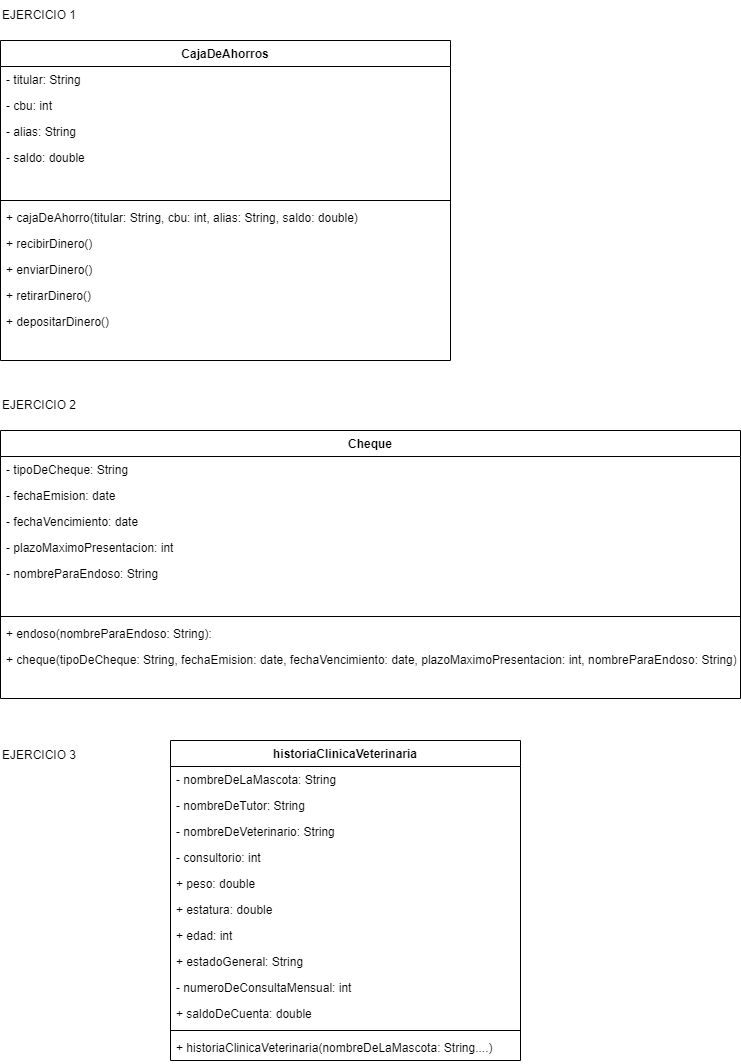

The diagram above was exported from draw.io. Its source (the exported page's mxGraphModel, read from the mxfile embedded in the PNG):
<mxGraphModel dx="1050" dy="483" grid="1" gridSize="10" guides="1" tooltips="1" connect="1" arrows="1" fold="1" page="1" pageScale="1" pageWidth="850" pageHeight="1100" math="0" shadow="0">
  <root>
    <mxCell id="0" />
    <mxCell id="1" parent="0" />
    <mxCell id="bLsFKrlHUhRgOnHLE6o7-1" value="CajaDeAhorros" style="swimlane;fontStyle=1;align=center;verticalAlign=top;childLayout=stackLayout;horizontal=1;startSize=26;horizontalStack=0;resizeParent=1;resizeParentMax=0;resizeLast=0;collapsible=1;marginBottom=0;" parent="1" vertex="1">
      <mxGeometry x="80" y="60" width="450" height="320" as="geometry" />
    </mxCell>
    <mxCell id="bLsFKrlHUhRgOnHLE6o7-15" value="- titular: String" style="text;strokeColor=none;fillColor=none;align=left;verticalAlign=top;spacingLeft=4;spacingRight=4;overflow=hidden;rotatable=0;points=[[0,0.5],[1,0.5]];portConstraint=eastwest;" parent="bLsFKrlHUhRgOnHLE6o7-1" vertex="1">
      <mxGeometry y="26" width="450" height="26" as="geometry" />
    </mxCell>
    <mxCell id="bLsFKrlHUhRgOnHLE6o7-16" value="- cbu: int" style="text;strokeColor=none;fillColor=none;align=left;verticalAlign=top;spacingLeft=4;spacingRight=4;overflow=hidden;rotatable=0;points=[[0,0.5],[1,0.5]];portConstraint=eastwest;" parent="bLsFKrlHUhRgOnHLE6o7-1" vertex="1">
      <mxGeometry y="52" width="450" height="26" as="geometry" />
    </mxCell>
    <mxCell id="bLsFKrlHUhRgOnHLE6o7-17" value="- alias: String" style="text;strokeColor=none;fillColor=none;align=left;verticalAlign=top;spacingLeft=4;spacingRight=4;overflow=hidden;rotatable=0;points=[[0,0.5],[1,0.5]];portConstraint=eastwest;" parent="bLsFKrlHUhRgOnHLE6o7-1" vertex="1">
      <mxGeometry y="78" width="450" height="26" as="geometry" />
    </mxCell>
    <mxCell id="bLsFKrlHUhRgOnHLE6o7-18" value="- saldo: double" style="text;strokeColor=none;fillColor=none;align=left;verticalAlign=top;spacingLeft=4;spacingRight=4;overflow=hidden;rotatable=0;points=[[0,0.5],[1,0.5]];portConstraint=eastwest;" parent="bLsFKrlHUhRgOnHLE6o7-1" vertex="1">
      <mxGeometry y="104" width="450" height="26" as="geometry" />
    </mxCell>
    <mxCell id="bLsFKrlHUhRgOnHLE6o7-20" style="text;strokeColor=none;fillColor=none;align=left;verticalAlign=top;spacingLeft=4;spacingRight=4;overflow=hidden;rotatable=0;points=[[0,0.5],[1,0.5]];portConstraint=eastwest;" parent="bLsFKrlHUhRgOnHLE6o7-1" vertex="1">
      <mxGeometry y="130" width="450" height="26" as="geometry" />
    </mxCell>
    <mxCell id="bLsFKrlHUhRgOnHLE6o7-8" value="" style="line;strokeWidth=1;fillColor=none;align=left;verticalAlign=middle;spacingTop=-1;spacingLeft=3;spacingRight=3;rotatable=0;labelPosition=right;points=[];portConstraint=eastwest;" parent="bLsFKrlHUhRgOnHLE6o7-1" vertex="1">
      <mxGeometry y="156" width="450" height="8" as="geometry" />
    </mxCell>
    <mxCell id="bLsFKrlHUhRgOnHLE6o7-9" value="+ cajaDeAhorro(titular: String, cbu: int, alias: String, saldo: double)" style="text;strokeColor=none;fillColor=none;align=left;verticalAlign=top;spacingLeft=4;spacingRight=4;overflow=hidden;rotatable=0;points=[[0,0.5],[1,0.5]];portConstraint=eastwest;" parent="bLsFKrlHUhRgOnHLE6o7-1" vertex="1">
      <mxGeometry y="164" width="450" height="26" as="geometry" />
    </mxCell>
    <mxCell id="bLsFKrlHUhRgOnHLE6o7-23" value="+ recibirDinero()" style="text;strokeColor=none;fillColor=none;align=left;verticalAlign=top;spacingLeft=4;spacingRight=4;overflow=hidden;rotatable=0;points=[[0,0.5],[1,0.5]];portConstraint=eastwest;" parent="bLsFKrlHUhRgOnHLE6o7-1" vertex="1">
      <mxGeometry y="190" width="450" height="26" as="geometry" />
    </mxCell>
    <mxCell id="bLsFKrlHUhRgOnHLE6o7-25" value="+ enviarDinero() " style="text;strokeColor=none;fillColor=none;align=left;verticalAlign=top;spacingLeft=4;spacingRight=4;overflow=hidden;rotatable=0;points=[[0,0.5],[1,0.5]];portConstraint=eastwest;" parent="bLsFKrlHUhRgOnHLE6o7-1" vertex="1">
      <mxGeometry y="216" width="450" height="26" as="geometry" />
    </mxCell>
    <mxCell id="bLsFKrlHUhRgOnHLE6o7-22" value="+ retirarDinero()" style="text;strokeColor=none;fillColor=none;align=left;verticalAlign=top;spacingLeft=4;spacingRight=4;overflow=hidden;rotatable=0;points=[[0,0.5],[1,0.5]];portConstraint=eastwest;" parent="bLsFKrlHUhRgOnHLE6o7-1" vertex="1">
      <mxGeometry y="242" width="450" height="26" as="geometry" />
    </mxCell>
    <mxCell id="bLsFKrlHUhRgOnHLE6o7-21" value="+ depositarDinero()" style="text;strokeColor=none;fillColor=none;align=left;verticalAlign=top;spacingLeft=4;spacingRight=4;overflow=hidden;rotatable=0;points=[[0,0.5],[1,0.5]];portConstraint=eastwest;" parent="bLsFKrlHUhRgOnHLE6o7-1" vertex="1">
      <mxGeometry y="268" width="450" height="26" as="geometry" />
    </mxCell>
    <mxCell id="bLsFKrlHUhRgOnHLE6o7-26" style="text;strokeColor=none;fillColor=none;align=left;verticalAlign=top;spacingLeft=4;spacingRight=4;overflow=hidden;rotatable=0;points=[[0,0.5],[1,0.5]];portConstraint=eastwest;" parent="bLsFKrlHUhRgOnHLE6o7-1" vertex="1">
      <mxGeometry y="294" width="450" height="26" as="geometry" />
    </mxCell>
    <mxCell id="bLsFKrlHUhRgOnHLE6o7-28" value="EJERCICIO 1" style="text;html=1;strokeColor=none;fillColor=none;align=left;verticalAlign=middle;whiteSpace=wrap;rounded=0;" parent="1" vertex="1">
      <mxGeometry x="80" y="20" width="120" height="30" as="geometry" />
    </mxCell>
    <mxCell id="bLsFKrlHUhRgOnHLE6o7-29" value="EJERCICIO 2" style="text;html=1;strokeColor=none;fillColor=none;align=left;verticalAlign=middle;whiteSpace=wrap;rounded=0;" parent="1" vertex="1">
      <mxGeometry x="80" y="410" width="120" height="30" as="geometry" />
    </mxCell>
    <mxCell id="bLsFKrlHUhRgOnHLE6o7-30" value="Cheque" style="swimlane;fontStyle=1;align=center;verticalAlign=top;childLayout=stackLayout;horizontal=1;startSize=26;horizontalStack=0;resizeParent=1;resizeParentMax=0;resizeLast=0;collapsible=1;marginBottom=0;" parent="1" vertex="1">
      <mxGeometry x="80" y="450" width="740" height="268" as="geometry" />
    </mxCell>
    <mxCell id="bLsFKrlHUhRgOnHLE6o7-31" value="- tipoDeCheque: String" style="text;strokeColor=none;fillColor=none;align=left;verticalAlign=top;spacingLeft=4;spacingRight=4;overflow=hidden;rotatable=0;points=[[0,0.5],[1,0.5]];portConstraint=eastwest;" parent="bLsFKrlHUhRgOnHLE6o7-30" vertex="1">
      <mxGeometry y="26" width="740" height="26" as="geometry" />
    </mxCell>
    <mxCell id="bLsFKrlHUhRgOnHLE6o7-36" value="- fechaEmision: date" style="text;strokeColor=none;fillColor=none;align=left;verticalAlign=top;spacingLeft=4;spacingRight=4;overflow=hidden;rotatable=0;points=[[0,0.5],[1,0.5]];portConstraint=eastwest;" parent="bLsFKrlHUhRgOnHLE6o7-30" vertex="1">
      <mxGeometry y="52" width="740" height="26" as="geometry" />
    </mxCell>
    <mxCell id="bLsFKrlHUhRgOnHLE6o7-35" value="- fechaVencimiento: date" style="text;strokeColor=none;fillColor=none;align=left;verticalAlign=top;spacingLeft=4;spacingRight=4;overflow=hidden;rotatable=0;points=[[0,0.5],[1,0.5]];portConstraint=eastwest;" parent="bLsFKrlHUhRgOnHLE6o7-30" vertex="1">
      <mxGeometry y="78" width="740" height="26" as="geometry" />
    </mxCell>
    <mxCell id="bLsFKrlHUhRgOnHLE6o7-34" value="- plazoMaximoPresentacion: int" style="text;strokeColor=none;fillColor=none;align=left;verticalAlign=top;spacingLeft=4;spacingRight=4;overflow=hidden;rotatable=0;points=[[0,0.5],[1,0.5]];portConstraint=eastwest;" parent="bLsFKrlHUhRgOnHLE6o7-30" vertex="1">
      <mxGeometry y="104" width="740" height="26" as="geometry" />
    </mxCell>
    <mxCell id="bLsFKrlHUhRgOnHLE6o7-37" value="- nombreParaEndoso: String" style="text;strokeColor=none;fillColor=none;align=left;verticalAlign=top;spacingLeft=4;spacingRight=4;overflow=hidden;rotatable=0;points=[[0,0.5],[1,0.5]];portConstraint=eastwest;" parent="bLsFKrlHUhRgOnHLE6o7-30" vertex="1">
      <mxGeometry y="130" width="740" height="26" as="geometry" />
    </mxCell>
    <mxCell id="bLsFKrlHUhRgOnHLE6o7-42" style="text;strokeColor=none;fillColor=none;align=left;verticalAlign=top;spacingLeft=4;spacingRight=4;overflow=hidden;rotatable=0;points=[[0,0.5],[1,0.5]];portConstraint=eastwest;" parent="bLsFKrlHUhRgOnHLE6o7-30" vertex="1">
      <mxGeometry y="156" width="740" height="26" as="geometry" />
    </mxCell>
    <mxCell id="bLsFKrlHUhRgOnHLE6o7-32" value="" style="line;strokeWidth=1;fillColor=none;align=left;verticalAlign=middle;spacingTop=-1;spacingLeft=3;spacingRight=3;rotatable=0;labelPosition=right;points=[];portConstraint=eastwest;" parent="bLsFKrlHUhRgOnHLE6o7-30" vertex="1">
      <mxGeometry y="182" width="740" height="8" as="geometry" />
    </mxCell>
    <mxCell id="bLsFKrlHUhRgOnHLE6o7-33" value="+ endoso(nombreParaEndoso: String): " style="text;strokeColor=none;fillColor=none;align=left;verticalAlign=top;spacingLeft=4;spacingRight=4;overflow=hidden;rotatable=0;points=[[0,0.5],[1,0.5]];portConstraint=eastwest;" parent="bLsFKrlHUhRgOnHLE6o7-30" vertex="1">
      <mxGeometry y="190" width="740" height="26" as="geometry" />
    </mxCell>
    <mxCell id="bLsFKrlHUhRgOnHLE6o7-41" value="+ cheque(tipoDeCheque: String, fechaEmision: date, fechaVencimiento: date, plazoMaximoPresentacion: int, nombreParaEndoso: String)" style="text;strokeColor=none;fillColor=none;align=left;verticalAlign=top;spacingLeft=4;spacingRight=4;overflow=hidden;rotatable=0;points=[[0,0.5],[1,0.5]];portConstraint=eastwest;" parent="bLsFKrlHUhRgOnHLE6o7-30" vertex="1">
      <mxGeometry y="216" width="740" height="26" as="geometry" />
    </mxCell>
    <mxCell id="bLsFKrlHUhRgOnHLE6o7-40" style="text;strokeColor=none;fillColor=none;align=left;verticalAlign=top;spacingLeft=4;spacingRight=4;overflow=hidden;rotatable=0;points=[[0,0.5],[1,0.5]];portConstraint=eastwest;" parent="bLsFKrlHUhRgOnHLE6o7-30" vertex="1">
      <mxGeometry y="242" width="740" height="26" as="geometry" />
    </mxCell>
    <mxCell id="bLsFKrlHUhRgOnHLE6o7-43" value="EJERCICIO 3" style="text;html=1;strokeColor=none;fillColor=none;align=left;verticalAlign=middle;whiteSpace=wrap;rounded=0;" parent="1" vertex="1">
      <mxGeometry x="80" y="760" width="110" height="30" as="geometry" />
    </mxCell>
    <mxCell id="oZLd4dmUSNMrwltHMWGX-1" value="historiaClinicaVeterinaria" style="swimlane;fontStyle=1;align=center;verticalAlign=top;childLayout=stackLayout;horizontal=1;startSize=26;horizontalStack=0;resizeParent=1;resizeParentMax=0;resizeLast=0;collapsible=1;marginBottom=0;" parent="1" vertex="1">
      <mxGeometry x="250" y="760" width="350" height="320" as="geometry" />
    </mxCell>
    <mxCell id="oZLd4dmUSNMrwltHMWGX-2" value="- nombreDeLaMascota: String" style="text;strokeColor=none;fillColor=none;align=left;verticalAlign=top;spacingLeft=4;spacingRight=4;overflow=hidden;rotatable=0;points=[[0,0.5],[1,0.5]];portConstraint=eastwest;" parent="oZLd4dmUSNMrwltHMWGX-1" vertex="1">
      <mxGeometry y="26" width="350" height="26" as="geometry" />
    </mxCell>
    <mxCell id="oZLd4dmUSNMrwltHMWGX-3" value="- nombreDeTutor: String" style="text;strokeColor=none;fillColor=none;align=left;verticalAlign=top;spacingLeft=4;spacingRight=4;overflow=hidden;rotatable=0;points=[[0,0.5],[1,0.5]];portConstraint=eastwest;" parent="oZLd4dmUSNMrwltHMWGX-1" vertex="1">
      <mxGeometry y="52" width="350" height="26" as="geometry" />
    </mxCell>
    <mxCell id="oZLd4dmUSNMrwltHMWGX-4" value="- nombreDeVeterinario: String" style="text;strokeColor=none;fillColor=none;align=left;verticalAlign=top;spacingLeft=4;spacingRight=4;overflow=hidden;rotatable=0;points=[[0,0.5],[1,0.5]];portConstraint=eastwest;" parent="oZLd4dmUSNMrwltHMWGX-1" vertex="1">
      <mxGeometry y="78" width="350" height="26" as="geometry" />
    </mxCell>
    <mxCell id="oZLd4dmUSNMrwltHMWGX-5" value="- consultorio: int" style="text;strokeColor=none;fillColor=none;align=left;verticalAlign=top;spacingLeft=4;spacingRight=4;overflow=hidden;rotatable=0;points=[[0,0.5],[1,0.5]];portConstraint=eastwest;" parent="oZLd4dmUSNMrwltHMWGX-1" vertex="1">
      <mxGeometry y="104" width="350" height="26" as="geometry" />
    </mxCell>
    <mxCell id="oZLd4dmUSNMrwltHMWGX-6" value="+ peso: double" style="text;strokeColor=none;fillColor=none;align=left;verticalAlign=top;spacingLeft=4;spacingRight=4;overflow=hidden;rotatable=0;points=[[0,0.5],[1,0.5]];portConstraint=eastwest;" parent="oZLd4dmUSNMrwltHMWGX-1" vertex="1">
      <mxGeometry y="130" width="350" height="26" as="geometry" />
    </mxCell>
    <mxCell id="oZLd4dmUSNMrwltHMWGX-7" value="+ estatura: double" style="text;strokeColor=none;fillColor=none;align=left;verticalAlign=top;spacingLeft=4;spacingRight=4;overflow=hidden;rotatable=0;points=[[0,0.5],[1,0.5]];portConstraint=eastwest;" parent="oZLd4dmUSNMrwltHMWGX-1" vertex="1">
      <mxGeometry y="156" width="350" height="26" as="geometry" />
    </mxCell>
    <mxCell id="oZLd4dmUSNMrwltHMWGX-8" value="+ edad: int" style="text;strokeColor=none;fillColor=none;align=left;verticalAlign=top;spacingLeft=4;spacingRight=4;overflow=hidden;rotatable=0;points=[[0,0.5],[1,0.5]];portConstraint=eastwest;" parent="oZLd4dmUSNMrwltHMWGX-1" vertex="1">
      <mxGeometry y="182" width="350" height="26" as="geometry" />
    </mxCell>
    <mxCell id="oZLd4dmUSNMrwltHMWGX-9" value="+ estadoGeneral: String" style="text;strokeColor=none;fillColor=none;align=left;verticalAlign=top;spacingLeft=4;spacingRight=4;overflow=hidden;rotatable=0;points=[[0,0.5],[1,0.5]];portConstraint=eastwest;" parent="oZLd4dmUSNMrwltHMWGX-1" vertex="1">
      <mxGeometry y="208" width="350" height="26" as="geometry" />
    </mxCell>
    <mxCell id="oZLd4dmUSNMrwltHMWGX-10" value="- numeroDeConsultaMensual: int" style="text;strokeColor=none;fillColor=none;align=left;verticalAlign=top;spacingLeft=4;spacingRight=4;overflow=hidden;rotatable=0;points=[[0,0.5],[1,0.5]];portConstraint=eastwest;" parent="oZLd4dmUSNMrwltHMWGX-1" vertex="1">
      <mxGeometry y="234" width="350" height="26" as="geometry" />
    </mxCell>
    <mxCell id="oZLd4dmUSNMrwltHMWGX-11" value="+ saldoDeCuenta: double" style="text;strokeColor=none;fillColor=none;align=left;verticalAlign=top;spacingLeft=4;spacingRight=4;overflow=hidden;rotatable=0;points=[[0,0.5],[1,0.5]];portConstraint=eastwest;" parent="oZLd4dmUSNMrwltHMWGX-1" vertex="1">
      <mxGeometry y="260" width="350" height="26" as="geometry" />
    </mxCell>
    <mxCell id="oZLd4dmUSNMrwltHMWGX-12" value="" style="line;strokeWidth=1;fillColor=none;align=left;verticalAlign=middle;spacingTop=-1;spacingLeft=3;spacingRight=3;rotatable=0;labelPosition=right;points=[];portConstraint=eastwest;" parent="oZLd4dmUSNMrwltHMWGX-1" vertex="1">
      <mxGeometry y="286" width="350" height="8" as="geometry" />
    </mxCell>
    <mxCell id="oZLd4dmUSNMrwltHMWGX-13" value="+ historiaClinicaVeterinaria(nombreDeLaMascota: String....)" style="text;strokeColor=none;fillColor=none;align=left;verticalAlign=top;spacingLeft=4;spacingRight=4;overflow=hidden;rotatable=0;points=[[0,0.5],[1,0.5]];portConstraint=eastwest;" parent="oZLd4dmUSNMrwltHMWGX-1" vertex="1">
      <mxGeometry y="294" width="350" height="26" as="geometry" />
    </mxCell>
  </root>
</mxGraphModel>